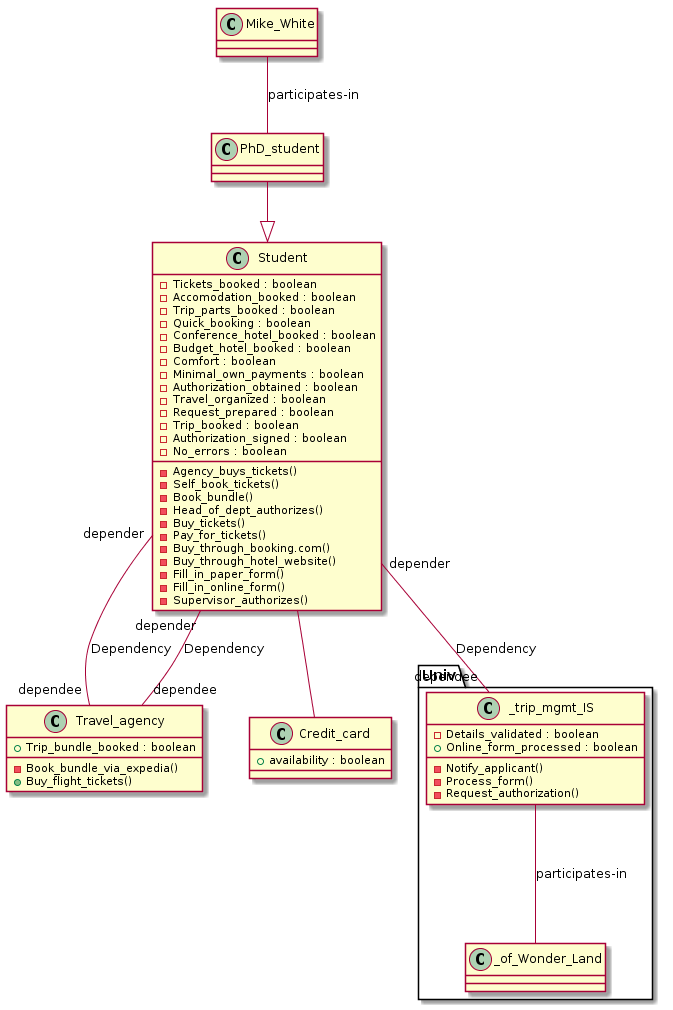

The diagram above was rendered by PlantUML. Its source (embedded in the PNG):
@startuml
Class Univ._of_Wonder_Land
Class Student{ 
{method} -Agency_buys_tickets()
{method} -Self_book_tickets()
{field} -Tickets_booked : boolean
{field} -Accomodation_booked : boolean
{field} -Trip_parts_booked : boolean
{method} -Book_bundle()
{method} -Head_of_dept_authorizes()
{field} -Quick_booking : boolean
{method} -Buy_tickets()
{method} -Pay_for_tickets()
{method} -Buy_through_booking.com()
{method} -Buy_through_hotel_website()
{field} -Conference_hotel_booked : boolean
{field} -Budget_hotel_booked : boolean
{field} -Comfort : boolean
{field} -Minimal_own_payments : boolean
{field} -Authorization_obtained : boolean
{field} -Travel_organized : boolean
{field} -Request_prepared : boolean
{field} -Trip_booked : boolean
{method} -Fill_in_paper_form()
{field} -Authorization_signed : boolean
{field} -No_errors : boolean
{method} -Fill_in_online_form()
{method} -Supervisor_authorizes()
}
Class Travel_agency{ 
{method} -Book_bundle_via_expedia()
}
Class Univ._trip_mgmt_IS{ 
{method} -Notify_applicant()
{method} -Process_form()
{field} -Details_validated : boolean
{method} -Request_authorization()
}
Class PhD_student
Class Mike_White
Class Credit_card{
{field} +availability : boolean 
}
Student -- Credit_card
Mike_White -- PhD_student :  participates-in 
PhD_student --|> Student
Univ._trip_mgmt_IS -- Univ._of_Wonder_Land :  participates-in 
Class Travel_agency {
{method} +Buy_flight_tickets()
}
Student "depender" -- "dependee" Travel_agency :Dependency
Class Travel_agency{
{field} +Trip_bundle_booked : boolean 
}
Student "depender" -- "dependee" Travel_agency :Dependency
Class Univ._trip_mgmt_IS{
{field} +Online_form_processed : boolean 
}
Student "depender" -- "dependee" Univ._trip_mgmt_IS :Dependency
@enduml